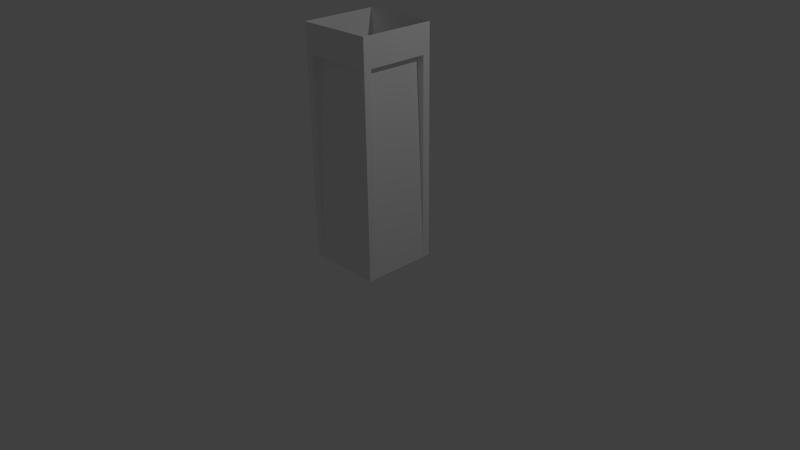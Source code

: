 # Source: Wall_Column.blend  (saved by Blender 2.65.0; exported with 4.5.12 LTS)
import bpy
from mathutils import Matrix  # noqa: F401  (used for matrix-valued properties, if any)

bpy.ops.wm.read_factory_settings(use_empty=True)
scene = bpy.context.scene
scene.name = 'Scene'

# ---- collections
col_collection_1 = bpy.data.collections.new('Collection 1'); scene.collection.children.link(col_collection_1)

# ---- materials (node trees are filled in below, after node groups)
mat_lp_offwhite = bpy.data.materials.new('LP_Offwhite')
mat_lp_offwhite.alpha_threshold = 0.0
mat_lp_offwhite.use_transparent_shadow = False
mat_lp_offwhite.diffuse_color = (0.9, 0.9, 0.9, 1.0)
mat_lp_offwhite.roughness = 0.5
mat_lp_offwhite.line_color = (0.0, 0.0, 0.0, 1.0)

# ---- material node trees

# ---- world
world_world = bpy.data.worlds.new('World'); scene.world = world_world
world_world.color = (0.05088, 0.05088, 0.05088)
world_world.use_sun_shadow = False
world_world.sun_shadow_jitter_overblur = 0.0
world_world.cycles.sampling_method = 'MANUAL'
world_world.cycles.sample_map_resolution = 256

# ---- cameras
cam_camera = bpy.data.cameras.new('Camera')
cam_camera.clip_end = 100.0
cam_camera.lens = 35.0
cam_camera.sensor_width = 32.0
cam_camera.sensor_height = 18.0
cam_camera.ortho_scale = 7.314
cam_camera.dof.focus_distance = 0.0
cam_camera.dof.aperture_fstop = 128.0

# ---- lights
light_lamp = bpy.data.lights.new('Lamp', 'POINT')
light_lamp.transmission_factor = 0.0
light_lamp.cutoff_distance = 30.0
light_lamp.energy = 100.0
light_lamp.shadow_buffer_clip_start = 1.001
light_lamp.shadow_soft_size = 0.1
light_lamp.shadow_maximum_resolution = 0.006
light_lamp.use_absolute_resolution = True
light_lamp.cycles.use_multiple_importance_sampling = False

# ---- meshes
me_cube = bpy.data.meshes.new('Cube')
me_cube.from_pydata([(0.5, -0.5, 0.0), (-0.5, -0.5, 0.0), (0.5, -0.5, 3.0), (-0.5, -0.5, 3.0), (0.4, -0.5, 2.625), (-0.4, -0.5, 2.625), (0.4, -0.4, 2.625), (-0.4, -0.5, 0.0), (-0.4, -0.5, 3.0), (0.4, -0.5, 0.0), (0.4, -0.5, 3.0), (0.5, 0.5, 3.0), (0.5, 0.4, 2.625), (0.5, -0.4, 2.625), (0.5, -0.4, 3.73e-07), (0.5, -0.4, 3.0), (0.5, 0.4, 3.73e-07), (0.5, 0.4, 3.0), (-0.5, 0.5, 3.241e-07), (0.5, 0.5, 3.241e-07), (-0.4, 0.5, 2.625), (0.4, 0.5, 2.625), (-0.4, 0.4, 2.625), (0.4, 0.4, 2.625), (0.4, 0.5, 3.241e-07), (0.4, 0.5, 3.0), (-0.4, 0.5, 3.241e-07), (-0.4, 0.5, 3.0), (-0.5, 0.5, 3.0), (-0.5, -0.4, 2.625), (-0.5, 0.4, 2.625), (-0.4, -0.4, 2.625), (-0.5, 0.4, 6.817e-07), (-0.5, 0.4, 3.0), (-0.5, -0.4, 6.817e-07), (-0.5, -0.4, 3.0)], [(0, 1), (2, 3), (18, 19), (19, 0), (11, 2), (28, 11), (1, 18), (3, 28)], [(4, 6, 9), (7, 8, 3, 1), (9, 0, 2, 10), (4, 10, 8, 5), (12, 17, 15, 13), (20, 22, 26), (22, 20, 21, 23), (26, 22, 23, 24), (21, 24, 23), (20, 27, 25, 21), (29, 31, 34), (29, 35, 33, 30), (6, 4, 5, 31), (9, 6, 31, 7), (5, 7, 31), (12, 23, 16), (23, 12, 13, 6), (14, 15, 2, 0), (16, 19, 11, 17), (16, 23, 6, 14), (13, 14, 6), (24, 25, 11, 19), (26, 18, 28, 27), (31, 29, 30, 22), (32, 33, 28, 18), (34, 1, 3, 35), (34, 31, 22, 32), (30, 32, 22)])
me_cube.materials.append(mat_lp_offwhite)
me_cube.use_remesh_preserve_volume = False
me_cube.use_remesh_preserve_attributes = False
me_cube.use_mirror_vertex_groups = False
me_cube.update()

# ---- objects
ob_cube = bpy.data.objects.new('Cube', me_cube)
ob_lamp = bpy.data.objects.new('Lamp', light_lamp)
ob_camera = bpy.data.objects.new('Camera', cam_camera)

# ---- transforms, parenting, visibility, modifiers, constraints
ob_cube.location = (0.0, 0.0, 0.0)
ob_cube.lock_rotations_4d = False
ob_cube.empty_display_type = 'ARROWS'
ob_cube.lineart.crease_threshold = 0.0
ob_lamp.location = (4.076, 1.005, 5.904)
ob_lamp.rotation_euler = (0.6503, 0.05522, 1.866)
ob_lamp.lock_rotations_4d = False
ob_lamp.empty_display_type = 'ARROWS'
ob_lamp.color = (0.0, 0.0, 0.0, 0.0)
ob_lamp.lineart.crease_threshold = 0.0
ob_camera.location = (7.481, -6.508, 5.344)
ob_camera.rotation_euler = (1.109, 0.01082, 0.8149)
ob_camera.lock_rotations_4d = False
ob_camera.empty_display_type = 'ARROWS'
ob_camera.color = (0.0, 0.0, 0.0, 0.0)
ob_camera.display_type = 'WIRE'
ob_camera.lineart.crease_threshold = 0.0

# ---- collection membership
col_collection_1.objects.link(ob_cube)
col_collection_1.objects.link(ob_lamp)
col_collection_1.objects.link(ob_camera)

# ---- scene / render settings (as saved in the file)
scene.camera = ob_camera
scene.frame_start = 1; scene.frame_end = 250; scene.frame_set(1)
scene.render.engine = 'BLENDER_EEVEE_NEXT'
scene.render.image_settings.color_mode = 'RGB'
scene.render.image_settings.compression = 90
scene.render.resolution_percentage = 50
scene.render.dither_intensity = 0.0
scene.render.bake_margin = 2
scene.render.bake_bias = 0.0
scene.cycles.use_denoising = False
scene.cycles.samples = 10
scene.cycles.sampling_pattern = 'TABULATED_SOBOL'
scene.cycles.light_sampling_threshold = 0.0
scene.cycles.use_adaptive_sampling = False
scene.cycles.use_light_tree = False
scene.cycles.blur_glossy = 0.0
scene.cycles.volume_bounces = 1
scene.cycles.pixel_filter_type = 'GAUSSIAN'
scene.cycles.sample_clamp_indirect = 0.0
scene.view_settings.view_transform = 'Standard'
bpy.context.view_layer.update()
